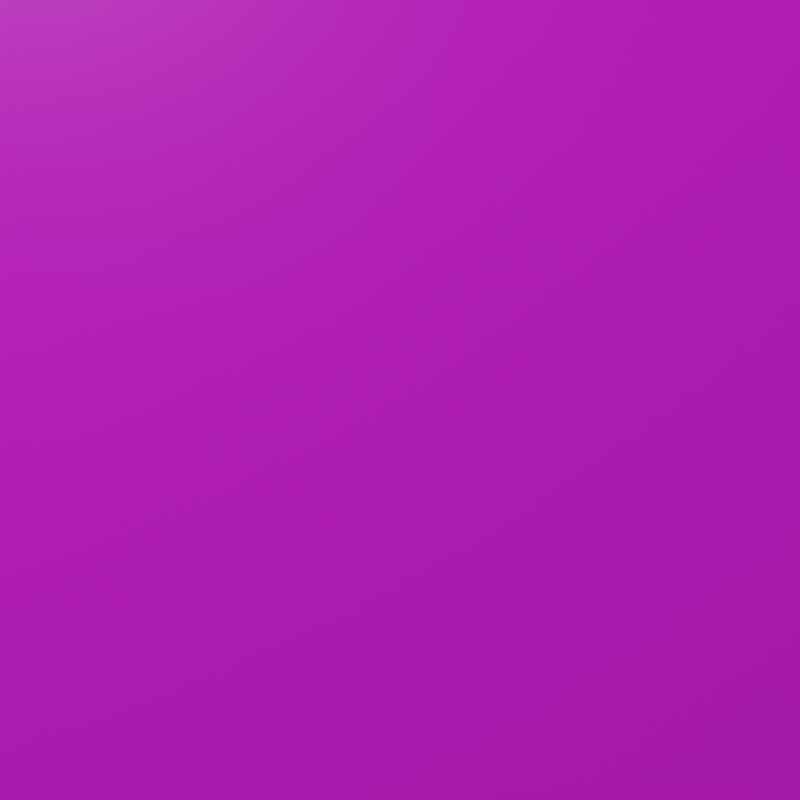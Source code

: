 # Source: disc.blend  (saved by Blender 3.3.6; exported with 4.5.12 LTS)
import bpy
from mathutils import Matrix  # noqa: F401  (used for matrix-valued properties, if any)

bpy.ops.wm.read_factory_settings(use_empty=True)
scene = bpy.context.scene
scene.name = 'Scene'

# ---- collections
col_collection = bpy.data.collections.new('Collection'); scene.collection.children.link(col_collection)

# ---- images (referenced by path relative to the original .blend; pixels are not part of the script)
import os
ASSET_DIR = os.environ.get("B2B_ASSET_DIR", "")  # directory of the original .blend (textures are referenced by path, not embedded)
HERE = os.path.dirname(os.path.abspath(__file__))  # packed textures are extracted next to this script under _unpacked/

def load_image(name, relpath, width, height, colorspace="sRGB"):
    """Load a texture the original file referenced (path relative to the .blend, or extracted next to this script)."""
    p = next((c for c in (os.path.join(HERE, relpath), os.path.join(ASSET_DIR, relpath)) if relpath and os.path.exists(c)), "")
    if p:
        img = bpy.data.images.load(p, check_existing=True)
        img.name = name
    else:  # same state as the original file: an image datablock whose file is absent (Cycles renders it pink)
        img = bpy.data.images.new(name, width, height)
        img.source = "FILE"
        img.filepath = "//" + (relpath or name)
    img.colorspace_settings.name = colorspace
    return img
img_disc_png = load_image('disc.png', 'disc.png', 1024, 1024, 'sRGB')

# ---- materials (node trees are filled in below, after node groups)
mat_material = bpy.data.materials.new('Material')
mat_material.alpha_threshold = 0.0
mat_material.roughness = 0.5
mat_material.line_color = (0.0, 0.0, 0.0, 1.0)

# ---- material node trees
mat_material.use_nodes = True; mat_material.node_tree.nodes.clear()
_N = mat_material.node_tree.nodes; _L = mat_material.node_tree.links
n0 = _N.new('ShaderNodeOutputMaterial'); n0.name = 'Material Output'; n0.location = (525, 255)
n1 = _N.new('ShaderNodeMixShader'); n1.name = 'Mix Shader'; n1.location = (281, 249)
n2 = _N.new('ShaderNodeBsdfPrincipled'); n2.name = 'Principled BSDF'; n2.location = (-104, 207)
n2.distribution = 'GGX'
n2.subsurface_method = 'RANDOM_WALK_SKIN'
n2.inputs[3].default_value = 1.45
n2.inputs[27].default_value = (0.0, 0.0, 0.0, 1.0)
n2.inputs[28].default_value = 1.0
n3 = _N.new('ShaderNodeTexImage'); n3.name = 'Image Texture'; n3.location = (-529, 333)
n3.image = img_disc_png
n4 = _N.new('ShaderNodeBsdfTransparent'); n4.name = 'Transparent BSDF'; n4.location = (-49, 338)
n5 = _N.new('ShaderNodeMath'); n5.name = 'Math'; n5.location = (0, 0)
n5.hide = True
n5.operation = 'GREATER_THAN'
n5.inputs[1].default_value = 0.0
_L.new(n1.outputs[0], n0.inputs[0])
_L.new(n4.outputs[0], n1.inputs[1])
_L.new(n3.outputs[0], n2.inputs[0])
_L.new(n2.outputs[0], n1.inputs[2])
_L.new(n3.outputs[1], n5.inputs[0])
_L.new(n5.outputs[0], n1.inputs[0])
n0.is_active_output = True

# ---- world
world_world = bpy.data.worlds.new('World'); scene.world = world_world
world_world.use_nodes = True; world_world.node_tree.nodes.clear()
_N = world_world.node_tree.nodes; _L = world_world.node_tree.links
n0 = _N.new('ShaderNodeOutputWorld'); n0.name = 'World Output'; n0.location = (300, 300)
n1 = _N.new('ShaderNodeBackground'); n1.name = 'Background'; n1.location = (10, 300)
n1.inputs[0].default_value = (0.02644, 0.0291, 0.0291, 0.0)
n1.inputs[1].default_value = 10.0
_L.new(n1.outputs[0], n0.inputs[0])
n0.is_active_output = True
world_world.color = (0.05088, 0.05088, 0.05088)
world_world.use_sun_shadow = False
world_world.sun_shadow_jitter_overblur = 0.0

# ---- cameras
cam_camera = bpy.data.cameras.new('Camera')
cam_camera.clip_end = 100.0
cam_camera.ortho_scale = 7.314

# ---- lights
light_light = bpy.data.lights.new('Light', 'POINT')
light_light.transmission_factor = 0.0
light_light.energy = 1000.0
light_light.shadow_soft_size = 0.1
light_light.shadow_maximum_resolution = 0.006
light_light.use_absolute_resolution = True

# ---- meshes
me_plane = bpy.data.meshes.new('Plane')
me_plane.from_pydata([(-1.0, -1.0, 0.0), (1.0, -1.0, 0.0), (-1.0, 1.0, 0.0), (1.0, 1.0, 0.0)], [], [(0, 1, 3, 2)])
_uv = me_plane.uv_layers.new(name='UVMap')
_uv.uv.foreach_set('vector', [-0.005575, 0.9994, -0.005575, 0.0006263, 0.9932, 0.0006263, 0.9932, 0.9994])
me_plane.materials.append(mat_material)
me_plane.update()

# ---- objects
ob_light = bpy.data.objects.new('Light', light_light)
ob_camera = bpy.data.objects.new('Camera', cam_camera)
ob_plane = bpy.data.objects.new('Plane', me_plane)

# ---- transforms, parenting, visibility, modifiers, constraints
ob_light.location = (4.502, -3.569, 5.904)
ob_light.rotation_euler = (0.6503, 0.05522, 1.866)
ob_light.lock_rotations_4d = False
ob_light.empty_display_type = 'ARROWS'
ob_light.color = (0.0, 0.0, 0.0, 0.0)
ob_light.lineart.crease_threshold = 0.0
ob_camera.location = (3.668, 0.0, 0.0)
ob_camera.rotation_euler = (1.571, -0.0, 1.571)
ob_camera.lock_rotations_4d = False
ob_camera.empty_display_type = 'ARROWS'
ob_camera.color = (0.0, 0.0, 0.0, 0.0)
ob_camera.display_type = 'WIRE'
ob_camera.lineart.crease_threshold = 0.0
ob_plane.location = (0.0, 0.0, 0.0)
ob_plane.rotation_euler = (-0.0, 1.571, 0.0)
ob_plane.scale = (1.324, 1.324, 1.324)

# ---- collection membership
col_collection.objects.link(ob_light)
col_collection.objects.link(ob_camera)
col_collection.objects.link(ob_plane)

# ---- scene / render settings (as saved in the file)
scene.camera = ob_camera
scene.frame_start = 1; scene.frame_end = 250; scene.frame_set(14)
scene.render.engine = 'BLENDER_EEVEE_NEXT'
scene.render.resolution_x = 512
scene.render.resolution_y = 512
scene.render.film_transparent = True
scene.cycles.sampling_pattern = 'TABULATED_SOBOL'
scene.cycles.use_light_tree = False
scene.view_settings.view_transform = 'Filmic'
bpy.context.view_layer.update()
